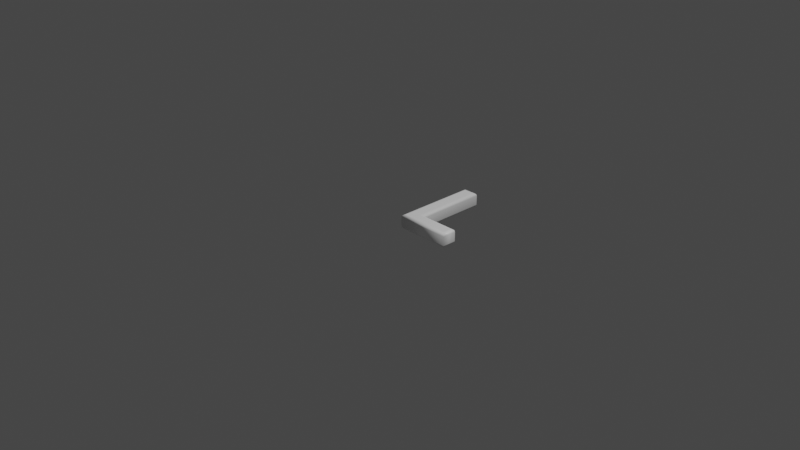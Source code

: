 # Source: 76.blend  (saved by Blender 2.83.19; exported with 4.5.12 LTS)
import bpy
from mathutils import Matrix  # noqa: F401  (used for matrix-valued properties, if any)

bpy.ops.wm.read_factory_settings(use_empty=True)
scene = bpy.context.scene
scene.name = 'Scene'

# ---- collections
col_collection = bpy.data.collections.new('Collection'); scene.collection.children.link(col_collection)

# ---- materials (node trees are filled in below, after node groups)
mat_material = bpy.data.materials.new('Material')
mat_material.alpha_threshold = 0.0
mat_material.use_transparent_shadow = False
mat_material.line_color = (0.0, 0.0, 0.0, 1.0)

# ---- material node trees
mat_material.use_nodes = True; mat_material.node_tree.nodes.clear()
_N = mat_material.node_tree.nodes; _L = mat_material.node_tree.links
n0 = _N.new('ShaderNodeOutputMaterial'); n0.name = 'Material Output'; n0.location = (300, 300)
n1 = _N.new('ShaderNodeBsdfPrincipled'); n1.name = 'Principled BSDF'; n1.location = (10, 300)
n1.distribution = 'GGX'
n1.subsurface_method = 'BURLEY'
n1.inputs[0].default_value = (1.0, 1.0, 1.0, 1.0)
n1.inputs[2].default_value = 0.4
n1.inputs[3].default_value = 1.45
n1.inputs[27].default_value = (0.0, 0.0, 0.0, 1.0)
n1.inputs[28].default_value = 1.0
_L.new(n1.outputs[0], n0.inputs[0])
n0.is_active_output = True

# ---- world
world_world = bpy.data.worlds.new('World'); scene.world = world_world
world_world.use_nodes = True; world_world.node_tree.nodes.clear()
_N = world_world.node_tree.nodes; _L = world_world.node_tree.links
n0 = _N.new('ShaderNodeOutputWorld'); n0.name = 'World Output'; n0.location = (300, 300)
n1 = _N.new('ShaderNodeBackground'); n1.name = 'Background'; n1.location = (10, 300)
n1.inputs[0].default_value = (0.05088, 0.05088, 0.05088, 1.0)
_L.new(n1.outputs[0], n0.inputs[0])
n0.is_active_output = True
world_world.color = (0.05088, 0.05088, 0.05088)
world_world.use_sun_shadow = False
world_world.sun_shadow_jitter_overblur = 0.0

# ---- cameras
cam_camera = bpy.data.cameras.new('Camera')
cam_camera.clip_end = 100.0
cam_camera.ortho_scale = 7.314

# ---- lights
light_light = bpy.data.lights.new('Light', 'POINT')
light_light.transmission_factor = 0.0
light_light.energy = 1000.0
light_light.shadow_soft_size = 0.1
light_light.shadow_maximum_resolution = 0.006
light_light.use_absolute_resolution = True

# ---- meshes
me_76 = bpy.data.meshes.new('76')
me_76.from_pydata([(0.09479, 0.8637, 0.08), (0.205, 0.8637, 0.08), (0.205, 0.09716, 0.08), (0.6315, 0.09716, 0.08), (0.6315, 1.311e-09, 0.08), (0.09479, 1.311e-09, 0.08), (0.09479, 0.8637, -0.08), (0.205, 0.8637, -0.08), (0.205, 0.09716, -0.08), (0.6315, 0.09716, -0.08), (0.6315, -3.577e-10, -0.08), (0.09479, -3.577e-10, -0.08), (0.09479, 0.8637, -0.08), (0.08331, 0.8752, -0.07772), (0.07357, 0.885, -0.07121), (0.06707, 0.8915, -0.06148), (0.06479, 0.8937, -0.05), (0.06479, 0.8937, 0.05), (0.06707, 0.8915, 0.06148), (0.07357, 0.885, 0.07121), (0.08331, 0.8752, 0.07772), (0.09479, 0.8637, 0.08), (0.205, 0.8637, -0.08), (0.2165, 0.8752, -0.07772), (0.2262, 0.885, -0.07121), (0.2327, 0.8915, -0.06148), (0.235, 0.8937, -0.05), (0.235, 0.8937, 0.05), (0.2327, 0.8915, 0.06148), (0.2262, 0.885, 0.07121), (0.2165, 0.8752, 0.07772), (0.205, 0.8637, 0.08), (0.205, 0.09716, -0.08), (0.2165, 0.1086, -0.07772), (0.2262, 0.1184, -0.07121), (0.2327, 0.1249, -0.06148), (0.235, 0.1272, -0.05), (0.235, 0.1272, 0.05), (0.2327, 0.1249, 0.06148), (0.2262, 0.1184, 0.07121), (0.2165, 0.1086, 0.07772), (0.205, 0.09716, 0.08), (0.6315, 0.09716, -0.08), (0.643, 0.1086, -0.07772), (0.6527, 0.1184, -0.07121), (0.6592, 0.1249, -0.06148), (0.6615, 0.1272, -0.05), (0.6615, 0.1272, 0.05), (0.6592, 0.1249, 0.06148), (0.6527, 0.1184, 0.07121), (0.643, 0.1086, 0.07772), (0.6315, 0.09716, 0.08), (0.6315, -3.577e-10, -0.08), (0.643, -0.01148, -0.07772), (0.6527, -0.02121, -0.07121), (0.6592, -0.02772, -0.06148), (0.6615, -0.03, -0.05), (0.6615, -0.03, 0.05), (0.6592, -0.02772, 0.06148), (0.6527, -0.02121, 0.07121), (0.643, -0.01148, 0.07772), (0.6315, 1.311e-09, 0.08), (0.09479, -3.577e-10, -0.08), (0.08331, -0.01148, -0.07772), (0.07357, -0.02121, -0.07121), (0.06707, -0.02772, -0.06148), (0.06479, -0.03, -0.05), (0.06479, -0.03, 0.05), (0.06707, -0.02772, 0.06148), (0.07357, -0.02121, 0.07121), (0.08331, -0.01148, 0.07772), (0.09479, 1.311e-09, 0.08)], [], [(5, 1, 0), (5, 2, 1), (5, 3, 2), (5, 4, 3), (7, 11, 6), (8, 11, 7), (9, 11, 8), (10, 11, 9), (13, 23, 22, 12), (14, 24, 23, 13), (15, 25, 24, 14), (16, 26, 25, 15), (17, 27, 26, 16), (18, 28, 27, 17), (19, 29, 28, 18), (20, 30, 29, 19), (21, 31, 30, 20), (23, 33, 32, 22), (24, 34, 33, 23), (25, 35, 34, 24), (26, 36, 35, 25), (27, 37, 36, 26), (28, 38, 37, 27), (29, 39, 38, 28), (30, 40, 39, 29), (31, 41, 40, 30), (33, 43, 42, 32), (34, 44, 43, 33), (35, 45, 44, 34), (36, 46, 45, 35), (37, 47, 46, 36), (38, 48, 47, 37), (39, 49, 48, 38), (40, 50, 49, 39), (41, 51, 50, 40), (43, 53, 52, 42), (44, 54, 53, 43), (45, 55, 54, 44), (46, 56, 55, 45), (47, 57, 56, 46), (48, 58, 57, 47), (49, 59, 58, 48), (50, 60, 59, 49), (51, 61, 60, 50), (53, 63, 62, 52), (54, 64, 63, 53), (55, 65, 64, 54), (56, 66, 65, 55), (57, 67, 66, 56), (58, 68, 67, 57), (59, 69, 68, 58), (60, 70, 69, 59), (61, 71, 70, 60), (63, 13, 12, 62), (64, 14, 13, 63), (65, 15, 14, 64), (66, 16, 15, 65), (67, 17, 16, 66), (68, 18, 17, 67), (69, 19, 18, 68), (70, 20, 19, 69), (71, 21, 20, 70)])
me_76.polygons.foreach_set('use_smooth', [0, 0, 0, 0, 0, 0, 0, 0, 1, 1, 1, 1, 1, 1, 1, 1, 1, 1, 1, 1, 1, 1, 1, 1, 1, 1, 1, 1, 1, 1, 1, 1, 1, 1, 1, 1, 1, 1, 1, 1, 1, 1, 1, 1, 1, 1, 1, 1, 1, 1, 1, 1, 1, 1, 1, 1, 1, 1, 1, 1, 1, 1])
_uv = me_76.uv_layers.new(name='UVMap')
_uv.uv.foreach_set('vector', [0.9999, 0.9865, 0.937, 0.4934, 0.9999, 0.4934, 0.9999, 0.9865, 0.937, 0.931, 0.937, 0.4934, 0.9999, 0.9865, 0.6935, 0.931, 0.937, 0.931, 0.9999, 0.9865, 0.6935, 0.9865, 0.6935, 0.931, 0.937, 0.4932, 0.9999, 0.0001435, 0.9999, 0.4932, 0.937, 0.0556, 0.9999, 0.0001435, 0.937, 0.4932, 0.6935, 0.0556, 0.9999, 0.0001435, 0.937, 0.0556, 0.6935, 0.0001432, 0.9999, 0.0001435, 0.6935, 0.0556, 0.01423, 0.497, 0.1123, 0.606, 0.1055, 0.6178, 0.0001432, 0.5009, 0.02705, 0.4937, 0.1177, 0.5957, 0.1123, 0.606, 0.01423, 0.497, 0.03881, 0.4909, 0.1221, 0.5865, 0.1177, 0.5957, 0.02705, 0.4937, 0.04955, 0.4888, 0.1261, 0.5776, 0.1221, 0.5865, 0.03881, 0.4909, 0.108, 0.4639, 0.162, 0.5359, 0.1261, 0.5776, 0.04955, 0.4888, 0.1159, 0.463, 0.1645, 0.5293, 0.162, 0.5359, 0.108, 0.4639, 0.1235, 0.4623, 0.167, 0.5227, 0.1645, 0.5293, 0.1159, 0.463, 0.1309, 0.4618, 0.1694, 0.5161, 0.167, 0.5227, 0.1235, 0.4623, 0.1383, 0.4612, 0.1717, 0.5093, 0.1694, 0.5161, 0.1309, 0.4618, 0.1123, 0.606, 0.6818, 0.5251, 0.6932, 0.5344, 0.1055, 0.6178, 0.1177, 0.5957, 0.6698, 0.5155, 0.6818, 0.5251, 0.1123, 0.606, 0.1221, 0.5865, 0.6574, 0.5058, 0.6698, 0.5155, 0.1177, 0.5957, 0.1261, 0.5776, 0.6447, 0.4961, 0.6574, 0.5058, 0.1221, 0.5865, 0.162, 0.5359, 0.5021, 0.4139, 0.6447, 0.4961, 0.1261, 0.5776, 0.1645, 0.5293, 0.4948, 0.4078, 0.5021, 0.4139, 0.162, 0.5359, 0.167, 0.5227, 0.4882, 0.402, 0.4948, 0.4078, 0.1645, 0.5293, 0.1694, 0.5161, 0.4823, 0.3966, 0.4882, 0.402, 0.167, 0.5227, 0.1717, 0.5093, 0.4776, 0.392, 0.4823, 0.3966, 0.1694, 0.5161, 0.6818, 0.5251, 0.6798, 0.0994, 0.6932, 0.09353, 0.6932, 0.5344, 0.6698, 0.5155, 0.6686, 0.104, 0.6798, 0.0994, 0.6818, 0.5251, 0.6574, 0.5058, 0.6591, 0.1078, 0.6686, 0.104, 0.6698, 0.5155, 0.6447, 0.4961, 0.6507, 0.1108, 0.6591, 0.1078, 0.6574, 0.5058, 0.5021, 0.4139, 0.5996, 0.1409, 0.6507, 0.1108, 0.6447, 0.4961, 0.4948, 0.4078, 0.5932, 0.1411, 0.5996, 0.1409, 0.5021, 0.4139, 0.4882, 0.402, 0.5872, 0.1412, 0.5932, 0.1411, 0.4948, 0.4078, 0.4823, 0.3966, 0.5809, 0.141, 0.5872, 0.1412, 0.4882, 0.402, 0.4776, 0.392, 0.5739, 0.1404, 0.5809, 0.141, 0.4823, 0.3966, 0.6798, 0.0994, 0.6049, 0.01478, 0.6114, 0.005184, 0.6932, 0.09353, 0.6686, 0.104, 0.5997, 0.02342, 0.6049, 0.01478, 0.6798, 0.0994, 0.6591, 0.1078, 0.5954, 0.03152, 0.5997, 0.02342, 0.6686, 0.104, 0.6507, 0.1108, 0.5917, 0.03902, 0.5954, 0.03152, 0.6591, 0.1078, 0.5996, 0.1409, 0.5717, 0.07929, 0.5917, 0.03902, 0.6507, 0.1108, 0.5932, 0.1411, 0.5687, 0.08514, 0.5717, 0.07929, 0.5996, 0.1409, 0.5872, 0.1412, 0.5657, 0.09074, 0.5687, 0.08514, 0.5932, 0.1411, 0.5809, 0.141, 0.5627, 0.09608, 0.5657, 0.09074, 0.5872, 0.1412, 0.5739, 0.1404, 0.5597, 0.1013, 0.5627, 0.09608, 0.5809, 0.141, 0.6049, 0.01478, 0.2147, 0.00933, 0.2087, 0.0001432, 0.6114, 0.005184, 0.5997, 0.02342, 0.2208, 0.01818, 0.2147, 0.00933, 0.6049, 0.01478, 0.5954, 0.03152, 0.2272, 0.02678, 0.2208, 0.01818, 0.5997, 0.02342, 0.5917, 0.03902, 0.2333, 0.03507, 0.2272, 0.02678, 0.5954, 0.03152, 0.5717, 0.07929, 0.269, 0.08721, 0.2333, 0.03507, 0.5917, 0.03902, 0.5687, 0.08514, 0.2741, 0.09371, 0.269, 0.08721, 0.5717, 0.07929, 0.5657, 0.09074, 0.2789, 0.1002, 0.2741, 0.09371, 0.5687, 0.08514, 0.5627, 0.09608, 0.2834, 0.1065, 0.2789, 0.1002, 0.5657, 0.09074, 0.5597, 0.1013, 0.2874, 0.1123, 0.2834, 0.1065, 0.5627, 0.09608, 0.2147, 0.00933, 0.01423, 0.497, 0.0001432, 0.5009, 0.2087, 0.0001432, 0.2208, 0.01818, 0.02705, 0.4937, 0.01423, 0.497, 0.2147, 0.00933, 0.2272, 0.02678, 0.03881, 0.4909, 0.02705, 0.4937, 0.2208, 0.01818, 0.2333, 0.03507, 0.04955, 0.4888, 0.03881, 0.4909, 0.2272, 0.02678, 0.269, 0.08721, 0.108, 0.4639, 0.04955, 0.4888, 0.2333, 0.03507, 0.2741, 0.09371, 0.1159, 0.463, 0.108, 0.4639, 0.269, 0.08721, 0.2789, 0.1002, 0.1235, 0.4623, 0.1159, 0.463, 0.2741, 0.09371, 0.2834, 0.1065, 0.1309, 0.4618, 0.1235, 0.4623, 0.2789, 0.1002, 0.2874, 0.1123, 0.1383, 0.4612, 0.1309, 0.4618, 0.2834, 0.1065])
me_76.materials.append(mat_material)
me_76.use_remesh_fix_poles = True
me_76.use_remesh_preserve_attributes = False
me_76.use_mirror_vertex_groups = False
me_76.update()

# ---- objects
ob_light = bpy.data.objects.new('Light', light_light)
ob_camera = bpy.data.objects.new('Camera', cam_camera)
ob_76 = bpy.data.objects.new('76', me_76)

# ---- transforms, parenting, visibility, modifiers, constraints
ob_light.location = (4.076, 1.005, 5.904)
ob_light.rotation_euler = (0.6503, 0.05522, 1.866)
ob_light.lock_rotations_4d = False
ob_light.empty_display_type = 'ARROWS'
ob_light.color = (0.0, 0.0, 0.0, 0.0)
ob_light.lineart.crease_threshold = 0.0
ob_camera.location = (7.359, -6.926, 4.958)
ob_camera.rotation_euler = (1.109, 0.0, 0.8149)
ob_camera.lock_rotations_4d = False
ob_camera.empty_display_type = 'ARROWS'
ob_camera.color = (0.0, 0.0, 0.0, 0.0)
ob_camera.display_type = 'WIRE'
ob_camera.lineart.crease_threshold = 0.0
ob_76.location = (0.0, 0.0, 0.0)
ob_76.lineart.crease_threshold = 0.0

# ---- collection membership
col_collection.objects.link(ob_light)
col_collection.objects.link(ob_camera)
col_collection.objects.link(ob_76)

# ---- scene / render settings (as saved in the file)
scene.camera = ob_camera
scene.frame_start = 1; scene.frame_end = 250; scene.frame_set(1)
scene.render.engine = 'BLENDER_EEVEE_NEXT'
scene.cycles.use_denoising = False
scene.cycles.samples = 128
scene.cycles.sampling_pattern = 'TABULATED_SOBOL'
scene.cycles.use_adaptive_sampling = False
scene.cycles.use_light_tree = False
scene.view_settings.view_transform = 'Filmic'
bpy.context.view_layer.update()
